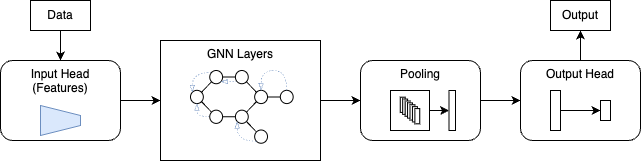

The diagram above was exported from draw.io. Its source (the exported page's mxGraphModel, read from the mxfile embedded in the PNG):
<mxGraphModel dx="679" dy="442" grid="1" gridSize="10" guides="1" tooltips="1" connect="1" arrows="1" fold="1" page="1" pageScale="1" pageWidth="1800" pageHeight="600" math="0" shadow="0">
  <root>
    <mxCell id="0" />
    <mxCell id="1" parent="0" />
    <mxCell id="QyCFEpdcZ3Qpw3mPzPyI-2" value="GNN Layers" style="rounded=0;whiteSpace=wrap;html=1;verticalAlign=top;" vertex="1" parent="1">
      <mxGeometry x="440" y="140" width="160" height="120" as="geometry" />
    </mxCell>
    <mxCell id="QyCFEpdcZ3Qpw3mPzPyI-6" style="edgeStyle=orthogonalEdgeStyle;rounded=0;orthogonalLoop=1;jettySize=auto;html=1;exitX=1;exitY=0.5;exitDx=0;exitDy=0;entryX=0;entryY=0.5;entryDx=0;entryDy=0;" edge="1" parent="1" source="QyCFEpdcZ3Qpw3mPzPyI-1" target="QyCFEpdcZ3Qpw3mPzPyI-2">
      <mxGeometry relative="1" as="geometry" />
    </mxCell>
    <mxCell id="QyCFEpdcZ3Qpw3mPzPyI-1" value="Input Head&lt;br&gt;(Features)" style="rounded=1;whiteSpace=wrap;html=1;verticalAlign=top;" vertex="1" parent="1">
      <mxGeometry x="280" y="160" width="120" height="80" as="geometry" />
    </mxCell>
    <mxCell id="QyCFEpdcZ3Qpw3mPzPyI-7" style="edgeStyle=orthogonalEdgeStyle;rounded=0;orthogonalLoop=1;jettySize=auto;html=1;exitX=1;exitY=0.5;exitDx=0;exitDy=0;entryX=0;entryY=0.5;entryDx=0;entryDy=0;" edge="1" parent="1" source="QyCFEpdcZ3Qpw3mPzPyI-2" target="QyCFEpdcZ3Qpw3mPzPyI-3">
      <mxGeometry relative="1" as="geometry" />
    </mxCell>
    <mxCell id="QyCFEpdcZ3Qpw3mPzPyI-8" style="edgeStyle=orthogonalEdgeStyle;rounded=0;orthogonalLoop=1;jettySize=auto;html=1;exitX=1;exitY=0.5;exitDx=0;exitDy=0;entryX=0;entryY=0.5;entryDx=0;entryDy=0;" edge="1" parent="1" source="QyCFEpdcZ3Qpw3mPzPyI-3" target="QyCFEpdcZ3Qpw3mPzPyI-4">
      <mxGeometry relative="1" as="geometry" />
    </mxCell>
    <mxCell id="QyCFEpdcZ3Qpw3mPzPyI-3" value="Pooling" style="rounded=1;whiteSpace=wrap;html=1;verticalAlign=top;" vertex="1" parent="1">
      <mxGeometry x="640" y="160" width="120" height="80" as="geometry" />
    </mxCell>
    <mxCell id="QyCFEpdcZ3Qpw3mPzPyI-84" style="edgeStyle=orthogonalEdgeStyle;curved=1;rounded=0;orthogonalLoop=1;jettySize=auto;html=1;exitX=0.5;exitY=0;exitDx=0;exitDy=0;entryX=0.5;entryY=1;entryDx=0;entryDy=0;strokeWidth=1;endArrow=classic;endFill=1;" edge="1" parent="1" source="QyCFEpdcZ3Qpw3mPzPyI-4" target="QyCFEpdcZ3Qpw3mPzPyI-83">
      <mxGeometry relative="1" as="geometry" />
    </mxCell>
    <mxCell id="QyCFEpdcZ3Qpw3mPzPyI-4" value="Output Head" style="rounded=1;whiteSpace=wrap;html=1;verticalAlign=top;" vertex="1" parent="1">
      <mxGeometry x="800" y="160" width="120" height="80" as="geometry" />
    </mxCell>
    <mxCell id="QyCFEpdcZ3Qpw3mPzPyI-46" value="" style="shape=trapezoid;perimeter=trapezoidPerimeter;whiteSpace=wrap;html=1;fixedSize=1;rotation=90;size=10;fillColor=#dae8fc;strokeColor=#6c8ebf;" vertex="1" parent="1">
      <mxGeometry x="325" y="200" width="30" height="40" as="geometry" />
    </mxCell>
    <mxCell id="QyCFEpdcZ3Qpw3mPzPyI-62" value="" style="group" vertex="1" connectable="0" parent="1">
      <mxGeometry x="670" y="190" width="65" height="40" as="geometry" />
    </mxCell>
    <mxCell id="QyCFEpdcZ3Qpw3mPzPyI-58" value="" style="group" vertex="1" connectable="0" parent="QyCFEpdcZ3Qpw3mPzPyI-62">
      <mxGeometry x="9.75" y="6.666666666666666" width="19.5" height="26.666666666666664" as="geometry" />
    </mxCell>
    <mxCell id="QyCFEpdcZ3Qpw3mPzPyI-47" value="" style="rounded=0;whiteSpace=wrap;html=1;" vertex="1" parent="QyCFEpdcZ3Qpw3mPzPyI-58">
      <mxGeometry width="4.875" height="15.238095238095235" as="geometry" />
    </mxCell>
    <mxCell id="QyCFEpdcZ3Qpw3mPzPyI-52" value="" style="rounded=0;whiteSpace=wrap;html=1;" vertex="1" parent="QyCFEpdcZ3Qpw3mPzPyI-58">
      <mxGeometry x="2.4375" y="1.9047619047619044" width="4.875" height="15.238095238095235" as="geometry" />
    </mxCell>
    <mxCell id="QyCFEpdcZ3Qpw3mPzPyI-53" value="" style="rounded=0;whiteSpace=wrap;html=1;" vertex="1" parent="QyCFEpdcZ3Qpw3mPzPyI-58">
      <mxGeometry x="4.875" y="3.809523809523809" width="4.875" height="15.238095238095235" as="geometry" />
    </mxCell>
    <mxCell id="QyCFEpdcZ3Qpw3mPzPyI-54" value="" style="rounded=0;whiteSpace=wrap;html=1;" vertex="1" parent="QyCFEpdcZ3Qpw3mPzPyI-58">
      <mxGeometry x="7.3125" y="5.7142857142857135" width="4.875" height="15.238095238095235" as="geometry" />
    </mxCell>
    <mxCell id="QyCFEpdcZ3Qpw3mPzPyI-55" value="" style="rounded=0;whiteSpace=wrap;html=1;" vertex="1" parent="QyCFEpdcZ3Qpw3mPzPyI-58">
      <mxGeometry x="9.75" y="7.619047619047618" width="4.875" height="15.238095238095235" as="geometry" />
    </mxCell>
    <mxCell id="QyCFEpdcZ3Qpw3mPzPyI-56" value="" style="rounded=0;whiteSpace=wrap;html=1;" vertex="1" parent="QyCFEpdcZ3Qpw3mPzPyI-58">
      <mxGeometry x="12.1875" y="9.523809523809522" width="4.875" height="15.238095238095235" as="geometry" />
    </mxCell>
    <mxCell id="QyCFEpdcZ3Qpw3mPzPyI-57" value="" style="rounded=0;whiteSpace=wrap;html=1;" vertex="1" parent="QyCFEpdcZ3Qpw3mPzPyI-58">
      <mxGeometry x="14.625" y="11.428571428571427" width="4.875" height="15.238095238095235" as="geometry" />
    </mxCell>
    <mxCell id="QyCFEpdcZ3Qpw3mPzPyI-59" value="" style="rounded=0;whiteSpace=wrap;html=1;" vertex="1" parent="QyCFEpdcZ3Qpw3mPzPyI-62">
      <mxGeometry x="58.5" width="6.5" height="40" as="geometry" />
    </mxCell>
    <mxCell id="QyCFEpdcZ3Qpw3mPzPyI-61" style="edgeStyle=none;rounded=0;orthogonalLoop=1;jettySize=auto;html=1;exitX=1;exitY=0.5;exitDx=0;exitDy=0;entryX=0;entryY=0.5;entryDx=0;entryDy=0;endArrow=classic;endFill=1;" edge="1" parent="QyCFEpdcZ3Qpw3mPzPyI-62" source="QyCFEpdcZ3Qpw3mPzPyI-60" target="QyCFEpdcZ3Qpw3mPzPyI-59">
      <mxGeometry relative="1" as="geometry" />
    </mxCell>
    <mxCell id="QyCFEpdcZ3Qpw3mPzPyI-60" value="" style="rounded=0;whiteSpace=wrap;html=1;fillColor=none;" vertex="1" parent="QyCFEpdcZ3Qpw3mPzPyI-62">
      <mxGeometry width="39" height="40" as="geometry" />
    </mxCell>
    <mxCell id="QyCFEpdcZ3Qpw3mPzPyI-77" value="" style="group" vertex="1" connectable="0" parent="1">
      <mxGeometry x="470" y="170" width="110" height="80" as="geometry" />
    </mxCell>
    <mxCell id="QyCFEpdcZ3Qpw3mPzPyI-28" value="" style="ellipse;whiteSpace=wrap;html=1;movable=1;resizable=1;rotatable=1;deletable=1;editable=1;connectable=1;" vertex="1" parent="QyCFEpdcZ3Qpw3mPzPyI-77">
      <mxGeometry y="19.834710743801658" width="12.833333333333334" height="13.223140495867769" as="geometry" />
    </mxCell>
    <mxCell id="QyCFEpdcZ3Qpw3mPzPyI-29" value="" style="ellipse;whiteSpace=wrap;html=1;movable=1;resizable=1;rotatable=1;deletable=1;editable=1;connectable=1;" vertex="1" parent="QyCFEpdcZ3Qpw3mPzPyI-77">
      <mxGeometry x="89.83333333333334" y="19.834710743801658" width="12.833333333333334" height="13.223140495867769" as="geometry" />
    </mxCell>
    <mxCell id="QyCFEpdcZ3Qpw3mPzPyI-30" value="" style="ellipse;whiteSpace=wrap;html=1;movable=1;resizable=1;rotatable=1;deletable=1;editable=1;connectable=1;" vertex="1" parent="QyCFEpdcZ3Qpw3mPzPyI-77">
      <mxGeometry x="64.16666666666667" y="59.50413223140495" width="12.833333333333334" height="13.223140495867769" as="geometry" />
    </mxCell>
    <mxCell id="QyCFEpdcZ3Qpw3mPzPyI-68" style="edgeStyle=orthogonalEdgeStyle;curved=1;rounded=0;orthogonalLoop=1;jettySize=auto;html=1;exitX=0;exitY=0;exitDx=0;exitDy=0;entryX=0;entryY=0;entryDx=0;entryDy=0;endArrow=blockThin;endFill=0;strokeWidth=0.5;dashed=1;fillColor=#dae8fc;strokeColor=#6c8ebf;" edge="1" parent="QyCFEpdcZ3Qpw3mPzPyI-77" source="QyCFEpdcZ3Qpw3mPzPyI-31" target="QyCFEpdcZ3Qpw3mPzPyI-28">
      <mxGeometry relative="1" as="geometry" />
    </mxCell>
    <mxCell id="QyCFEpdcZ3Qpw3mPzPyI-31" value="" style="ellipse;whiteSpace=wrap;html=1;movable=1;resizable=1;rotatable=1;deletable=1;editable=1;connectable=1;" vertex="1" parent="QyCFEpdcZ3Qpw3mPzPyI-77">
      <mxGeometry x="19.25" width="12.833333333333334" height="13.223140495867769" as="geometry" />
    </mxCell>
    <mxCell id="QyCFEpdcZ3Qpw3mPzPyI-32" style="rounded=0;orthogonalLoop=1;jettySize=auto;html=1;exitX=1;exitY=0;exitDx=0;exitDy=0;entryX=0;entryY=1;entryDx=0;entryDy=0;endArrow=none;endFill=0;movable=1;resizable=1;rotatable=1;deletable=1;editable=1;connectable=1;" edge="1" parent="QyCFEpdcZ3Qpw3mPzPyI-77" source="QyCFEpdcZ3Qpw3mPzPyI-28" target="QyCFEpdcZ3Qpw3mPzPyI-31">
      <mxGeometry relative="1" as="geometry" />
    </mxCell>
    <mxCell id="QyCFEpdcZ3Qpw3mPzPyI-33" style="edgeStyle=none;rounded=0;orthogonalLoop=1;jettySize=auto;html=1;exitX=1;exitY=1;exitDx=0;exitDy=0;entryX=0;entryY=0;entryDx=0;entryDy=0;endArrow=none;endFill=0;movable=1;resizable=1;rotatable=1;deletable=1;editable=1;connectable=1;" edge="1" parent="QyCFEpdcZ3Qpw3mPzPyI-77" source="QyCFEpdcZ3Qpw3mPzPyI-34" target="QyCFEpdcZ3Qpw3mPzPyI-30">
      <mxGeometry relative="1" as="geometry" />
    </mxCell>
    <mxCell id="QyCFEpdcZ3Qpw3mPzPyI-34" value="" style="ellipse;whiteSpace=wrap;html=1;movable=1;resizable=1;rotatable=1;deletable=1;editable=1;connectable=1;" vertex="1" parent="QyCFEpdcZ3Qpw3mPzPyI-77">
      <mxGeometry x="44.91666666666667" y="39.669421487603316" width="12.833333333333334" height="13.223140495867769" as="geometry" />
    </mxCell>
    <mxCell id="QyCFEpdcZ3Qpw3mPzPyI-76" style="edgeStyle=orthogonalEdgeStyle;curved=1;rounded=0;orthogonalLoop=1;jettySize=auto;html=1;exitX=0;exitY=1;exitDx=0;exitDy=0;entryX=0;entryY=1;entryDx=0;entryDy=0;dashed=1;strokeWidth=0.5;endArrow=blockThin;endFill=0;fillColor=#dae8fc;strokeColor=#6c8ebf;" edge="1" parent="QyCFEpdcZ3Qpw3mPzPyI-77" source="QyCFEpdcZ3Qpw3mPzPyI-30" target="QyCFEpdcZ3Qpw3mPzPyI-34">
      <mxGeometry relative="1" as="geometry" />
    </mxCell>
    <mxCell id="QyCFEpdcZ3Qpw3mPzPyI-73" style="edgeStyle=orthogonalEdgeStyle;curved=1;rounded=0;orthogonalLoop=1;jettySize=auto;html=1;exitX=0;exitY=1;exitDx=0;exitDy=0;entryX=1;entryY=1;entryDx=0;entryDy=0;dashed=1;strokeWidth=0.5;endArrow=blockThin;endFill=0;fillColor=#dae8fc;strokeColor=#6c8ebf;" edge="1" parent="QyCFEpdcZ3Qpw3mPzPyI-77" source="QyCFEpdcZ3Qpw3mPzPyI-35" target="QyCFEpdcZ3Qpw3mPzPyI-31">
      <mxGeometry relative="1" as="geometry" />
    </mxCell>
    <mxCell id="QyCFEpdcZ3Qpw3mPzPyI-35" value="" style="ellipse;whiteSpace=wrap;html=1;movable=1;resizable=1;rotatable=1;deletable=1;editable=1;connectable=1;" vertex="1" parent="QyCFEpdcZ3Qpw3mPzPyI-77">
      <mxGeometry x="44.91666666666667" width="12.833333333333334" height="13.223140495867769" as="geometry" />
    </mxCell>
    <mxCell id="QyCFEpdcZ3Qpw3mPzPyI-36" style="edgeStyle=none;rounded=0;orthogonalLoop=1;jettySize=auto;html=1;exitX=1;exitY=0.5;exitDx=0;exitDy=0;entryX=0;entryY=0.5;entryDx=0;entryDy=0;endArrow=none;endFill=0;movable=1;resizable=1;rotatable=1;deletable=1;editable=1;connectable=1;" edge="1" parent="QyCFEpdcZ3Qpw3mPzPyI-77" source="QyCFEpdcZ3Qpw3mPzPyI-31" target="QyCFEpdcZ3Qpw3mPzPyI-35">
      <mxGeometry relative="1" as="geometry" />
    </mxCell>
    <mxCell id="QyCFEpdcZ3Qpw3mPzPyI-37" style="edgeStyle=none;rounded=0;orthogonalLoop=1;jettySize=auto;html=1;exitX=0;exitY=0;exitDx=0;exitDy=0;entryX=1;entryY=1;entryDx=0;entryDy=0;endArrow=none;endFill=0;movable=1;resizable=1;rotatable=1;deletable=1;editable=1;connectable=1;" edge="1" parent="QyCFEpdcZ3Qpw3mPzPyI-77" source="QyCFEpdcZ3Qpw3mPzPyI-38" target="QyCFEpdcZ3Qpw3mPzPyI-28">
      <mxGeometry relative="1" as="geometry" />
    </mxCell>
    <mxCell id="QyCFEpdcZ3Qpw3mPzPyI-70" style="edgeStyle=orthogonalEdgeStyle;curved=1;rounded=0;orthogonalLoop=1;jettySize=auto;html=1;exitX=0;exitY=0.5;exitDx=0;exitDy=0;entryX=0.5;entryY=1;entryDx=0;entryDy=0;dashed=1;strokeWidth=0.5;endArrow=blockThin;endFill=0;fillColor=#dae8fc;strokeColor=#6c8ebf;" edge="1" parent="QyCFEpdcZ3Qpw3mPzPyI-77" source="QyCFEpdcZ3Qpw3mPzPyI-38" target="QyCFEpdcZ3Qpw3mPzPyI-28">
      <mxGeometry relative="1" as="geometry" />
    </mxCell>
    <mxCell id="QyCFEpdcZ3Qpw3mPzPyI-38" value="" style="ellipse;whiteSpace=wrap;html=1;movable=1;resizable=1;rotatable=1;deletable=1;editable=1;connectable=1;" vertex="1" parent="QyCFEpdcZ3Qpw3mPzPyI-77">
      <mxGeometry x="19.25" y="39.669421487603316" width="12.833333333333334" height="13.223140495867769" as="geometry" />
    </mxCell>
    <mxCell id="QyCFEpdcZ3Qpw3mPzPyI-39" style="edgeStyle=none;rounded=0;orthogonalLoop=1;jettySize=auto;html=1;exitX=0;exitY=0.5;exitDx=0;exitDy=0;entryX=1;entryY=0.5;entryDx=0;entryDy=0;endArrow=none;endFill=0;movable=1;resizable=1;rotatable=1;deletable=1;editable=1;connectable=1;" edge="1" parent="QyCFEpdcZ3Qpw3mPzPyI-77" source="QyCFEpdcZ3Qpw3mPzPyI-34" target="QyCFEpdcZ3Qpw3mPzPyI-38">
      <mxGeometry relative="1" as="geometry" />
    </mxCell>
    <mxCell id="QyCFEpdcZ3Qpw3mPzPyI-40" style="edgeStyle=none;rounded=0;orthogonalLoop=1;jettySize=auto;html=1;exitX=0;exitY=1;exitDx=0;exitDy=0;entryX=1;entryY=0;entryDx=0;entryDy=0;endArrow=none;endFill=0;movable=1;resizable=1;rotatable=1;deletable=1;editable=1;connectable=1;" edge="1" parent="QyCFEpdcZ3Qpw3mPzPyI-77" source="QyCFEpdcZ3Qpw3mPzPyI-42" target="QyCFEpdcZ3Qpw3mPzPyI-34">
      <mxGeometry relative="1" as="geometry" />
    </mxCell>
    <mxCell id="QyCFEpdcZ3Qpw3mPzPyI-41" style="edgeStyle=none;rounded=0;orthogonalLoop=1;jettySize=auto;html=1;exitX=1;exitY=0.5;exitDx=0;exitDy=0;entryX=0;entryY=0.5;entryDx=0;entryDy=0;endArrow=none;endFill=0;movable=1;resizable=1;rotatable=1;deletable=1;editable=1;connectable=1;" edge="1" parent="QyCFEpdcZ3Qpw3mPzPyI-77" source="QyCFEpdcZ3Qpw3mPzPyI-42" target="QyCFEpdcZ3Qpw3mPzPyI-29">
      <mxGeometry relative="1" as="geometry" />
    </mxCell>
    <mxCell id="QyCFEpdcZ3Qpw3mPzPyI-42" value="" style="ellipse;whiteSpace=wrap;html=1;movable=1;resizable=1;rotatable=1;deletable=1;editable=1;connectable=1;" vertex="1" parent="QyCFEpdcZ3Qpw3mPzPyI-77">
      <mxGeometry x="64.16666666666667" y="19.834710743801658" width="12.833333333333334" height="13.223140495867769" as="geometry" />
    </mxCell>
    <mxCell id="QyCFEpdcZ3Qpw3mPzPyI-43" style="edgeStyle=none;rounded=0;orthogonalLoop=1;jettySize=auto;html=1;exitX=1;exitY=1;exitDx=0;exitDy=0;entryX=0;entryY=0;entryDx=0;entryDy=0;endArrow=none;endFill=0;movable=1;resizable=1;rotatable=1;deletable=1;editable=1;connectable=1;" edge="1" parent="QyCFEpdcZ3Qpw3mPzPyI-77" source="QyCFEpdcZ3Qpw3mPzPyI-35" target="QyCFEpdcZ3Qpw3mPzPyI-42">
      <mxGeometry relative="1" as="geometry" />
    </mxCell>
    <mxCell id="QyCFEpdcZ3Qpw3mPzPyI-74" style="edgeStyle=orthogonalEdgeStyle;curved=1;rounded=0;orthogonalLoop=1;jettySize=auto;html=1;exitX=0.5;exitY=0;exitDx=0;exitDy=0;entryX=0.5;entryY=0;entryDx=0;entryDy=0;dashed=1;strokeWidth=0.5;endArrow=blockThin;endFill=0;fillColor=#dae8fc;strokeColor=#6c8ebf;" edge="1" parent="QyCFEpdcZ3Qpw3mPzPyI-77" source="QyCFEpdcZ3Qpw3mPzPyI-29" target="QyCFEpdcZ3Qpw3mPzPyI-42">
      <mxGeometry relative="1" as="geometry">
        <Array as="points">
          <mxPoint x="96.06666666666666" />
          <mxPoint x="70.4" />
        </Array>
      </mxGeometry>
    </mxCell>
    <mxCell id="QyCFEpdcZ3Qpw3mPzPyI-81" style="edgeStyle=orthogonalEdgeStyle;curved=1;rounded=0;orthogonalLoop=1;jettySize=auto;html=1;exitX=0.5;exitY=1;exitDx=0;exitDy=0;entryX=0.5;entryY=0;entryDx=0;entryDy=0;strokeWidth=1;endArrow=classic;endFill=1;" edge="1" parent="1" source="QyCFEpdcZ3Qpw3mPzPyI-80" target="QyCFEpdcZ3Qpw3mPzPyI-1">
      <mxGeometry relative="1" as="geometry" />
    </mxCell>
    <mxCell id="QyCFEpdcZ3Qpw3mPzPyI-80" value="Data" style="text;html=1;strokeColor=default;fillColor=none;align=center;verticalAlign=middle;whiteSpace=wrap;rounded=0;" vertex="1" parent="1">
      <mxGeometry x="310" y="100" width="60" height="30" as="geometry" />
    </mxCell>
    <mxCell id="QyCFEpdcZ3Qpw3mPzPyI-83" value="Output" style="text;html=1;strokeColor=default;fillColor=none;align=center;verticalAlign=middle;whiteSpace=wrap;rounded=0;" vertex="1" parent="1">
      <mxGeometry x="830" y="100" width="60" height="30" as="geometry" />
    </mxCell>
    <mxCell id="QyCFEpdcZ3Qpw3mPzPyI-63" value="" style="rounded=0;whiteSpace=wrap;html=1;fillColor=none;" vertex="1" parent="1">
      <mxGeometry x="830" y="190" width="10" height="40" as="geometry" />
    </mxCell>
    <mxCell id="QyCFEpdcZ3Qpw3mPzPyI-64" value="" style="rounded=0;whiteSpace=wrap;html=1;fillColor=none;" vertex="1" parent="1">
      <mxGeometry x="880" y="200" width="10" height="20" as="geometry" />
    </mxCell>
    <mxCell id="QyCFEpdcZ3Qpw3mPzPyI-65" style="edgeStyle=none;rounded=0;orthogonalLoop=1;jettySize=auto;html=1;exitX=1;exitY=0.5;exitDx=0;exitDy=0;entryX=0;entryY=0.5;entryDx=0;entryDy=0;endArrow=classic;endFill=1;" edge="1" parent="1" source="QyCFEpdcZ3Qpw3mPzPyI-63" target="QyCFEpdcZ3Qpw3mPzPyI-64">
      <mxGeometry relative="1" as="geometry" />
    </mxCell>
  </root>
</mxGraphModel>